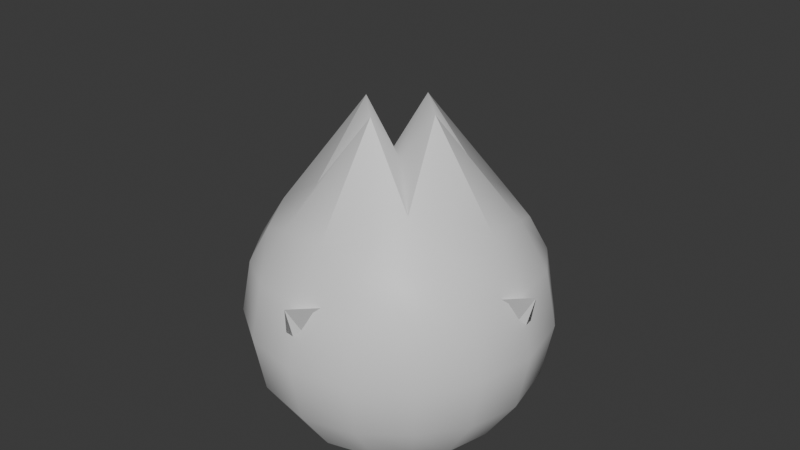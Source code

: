 # Source: RandoCubeForRenderingEngines.blend  (saved by Blender 4.3.34; exported with 4.5.12 LTS)
import bpy
from mathutils import Matrix  # noqa: F401  (used for matrix-valued properties, if any)

bpy.ops.wm.read_factory_settings(use_empty=True)
scene = bpy.context.scene
scene.name = 'Scene'

# ---- collections
col_collection = bpy.data.collections.new('Collection'); scene.collection.children.link(col_collection)

# ---- materials (node trees are filled in below, after node groups)
mat_material = bpy.data.materials.new('Material')
mat_material.alpha_threshold = 0.0
mat_material.roughness = 0.5
mat_material.line_color = (0.0, 0.0, 0.0, 1.0)

# ---- node groups
ng_smooth_by_angle = bpy.data.node_groups.new('Smooth by Angle', 'GeometryNodeTree')
_s = ng_smooth_by_angle.interface.new_socket(name='Mesh', in_out='OUTPUT', socket_type='NodeSocketGeometry')
_s = ng_smooth_by_angle.interface.new_socket(name='Mesh', in_out='INPUT', socket_type='NodeSocketGeometry')
_s = ng_smooth_by_angle.interface.new_socket(name='Angle', in_out='INPUT', socket_type='NodeSocketFloat')
_s.subtype = 'ANGLE'
_s.default_value = 0.5236
_s.min_value = 0.0
_s.max_value = 3.142
_s.description = 'Maximum face angle for smooth edges'
_s = ng_smooth_by_angle.interface.new_socket(name='Ignore Sharpness', in_out='INPUT', socket_type='NodeSocketBool')
_s.force_non_field = True
ng_smooth_by_angle.description = 'Set the sharpness of mesh edges based on the angle between the neighboring faces'
ng_smooth_by_angle.is_modifier = True
_N = ng_smooth_by_angle.nodes; _L = ng_smooth_by_angle.links
n0 = _N.new('GeometryNodeSetShadeSmooth'); n0.name = 'Set Shade Smooth'; n0.location = (120, -80)
n0.domain = 'EDGE'
n1 = _N.new('GeometryNodeSetShadeSmooth'); n1.name = 'Set Shade Smooth.001'; n1.location = (300, -80)
n2 = _N.new('NodeGroupOutput'); n2.name = 'Group Output'; n2.location = (480, -80)
n3 = _N.new('GeometryNodeInputMeshEdgeAngle'); n3.name = 'Edge Angle'; n3.location = (-440, -240)
n4 = _N.new('NodeGroupInput'); n4.name = 'Group Input'; n4.location = (-80, -80)
n5 = _N.new('GeometryNodeInputEdgeSmooth'); n5.name = 'Is Edge Smooth'; n5.location = (-260, -120)
n6 = _N.new('GeometryNodeInputShadeSmooth'); n6.name = 'Is Shade Smooth'; n6.location = (-440, -397)
n7 = _N.new('FunctionNodeCompare'); n7.name = 'Compare'; n7.location = (-260, -260)
n7.operation = 'LESS_EQUAL'
n7.inputs[6].default_value = (0.0, 0.0, 0.0, 0.0)
n7.inputs[7].default_value = (0.0, 0.0, 0.0, 0.0)
n8 = _N.new('FunctionNodeBooleanMath'); n8.name = 'Boolean Math.001'; n8.location = (-80, -260)
n9 = _N.new('NodeGroupInput'); n9.name = 'Group Input.001'; n9.location = (-440, -329)
n10 = _N.new('NodeGroupInput'); n10.name = 'Group Input.002'; n10.location = (-259, -189)
n11 = _N.new('FunctionNodeBooleanMath'); n11.name = 'Boolean Math'; n11.location = (-80, -149)
n11.operation = 'OR'
n12 = _N.new('FunctionNodeBooleanMath'); n12.name = 'Boolean Math.002'; n12.location = (-260, -380)
n12.operation = 'OR'
n13 = _N.new('NodeGroupInput'); n13.name = 'Group Input.003'; n13.location = (-440, -460)
_L.new(n3.outputs[0], n7.inputs[0])
_L.new(n1.outputs[0], n2.inputs[0])
_L.new(n9.outputs[1], n7.inputs[1])
_L.new(n7.outputs[0], n8.inputs[0])
_L.new(n4.outputs[0], n0.inputs[0])
_L.new(n0.outputs[0], n1.inputs[0])
_L.new(n8.outputs[0], n0.inputs[2])
_L.new(n10.outputs[2], n11.inputs[1])
_L.new(n5.outputs[0], n11.inputs[0])
_L.new(n11.outputs[0], n0.inputs[1])
_L.new(n13.outputs[2], n12.inputs[1])
_L.new(n6.outputs[0], n12.inputs[0])
_L.new(n12.outputs[0], n8.inputs[1])
n2.is_active_output = True

# ---- material node trees
mat_material.use_nodes = True; mat_material.node_tree.nodes.clear()
_N = mat_material.node_tree.nodes; _L = mat_material.node_tree.links
n0 = _N.new('ShaderNodeOutputMaterial'); n0.name = 'Material Output'; n0.location = (300, 300)
n1 = _N.new('ShaderNodeBsdfPrincipled'); n1.name = 'Principled BSDF'; n1.location = (10, 300)
n1.inputs[3].default_value = 1.45
_L.new(n1.outputs[0], n0.inputs[0])
n0.is_active_output = True

# ---- world
world_world = bpy.data.worlds.new('World'); scene.world = world_world
world_world.use_nodes = True; world_world.node_tree.nodes.clear()
_N = world_world.node_tree.nodes; _L = world_world.node_tree.links
n0 = _N.new('ShaderNodeOutputWorld'); n0.name = 'World Output'; n0.location = (300, 300)
n1 = _N.new('ShaderNodeBackground'); n1.name = 'Background'; n1.location = (10, 300)
n1.inputs[0].default_value = (0.05088, 0.05088, 0.05088, 1.0)
_L.new(n1.outputs[0], n0.inputs[0])
n0.is_active_output = True
world_world.color = (0.05088, 0.05088, 0.05088)
world_world.sun_shadow_jitter_overblur = 0.0

# ---- meshes
me_cube = bpy.data.meshes.new('Cube')
me_cube.from_pydata([(1.0, 1.0, 1.0), (1.0, 1.0, -1.0), (1.0, -1.0, 1.0), (1.0, -1.0, -1.0), (-1.0, 1.0, 1.0), (-1.0, 1.0, -1.0), (-1.0, -1.0, 1.0), (-1.0, -1.0, -1.0)], [], [(0, 4, 6, 2), (3, 2, 6, 7), (7, 6, 4, 5), (5, 1, 3, 7), (1, 0, 2, 3), (5, 4, 0, 1)])
me_cube.polygons.foreach_set('use_smooth', [True] * 6)
_uv = me_cube.uv_layers.new(name='UVMap')
_uv.uv.foreach_set('vector', [0.625, 0.5, 0.875, 0.5, 0.875, 0.75, 0.625, 0.75, 0.375, 0.75, 0.625, 0.75, 0.625, 1.0, 0.375, 1.0, 0.375, 0.0, 0.625, 0.0, 0.625, 0.25, 0.375, 0.25, 0.125, 0.5, 0.375, 0.5, 0.375, 0.75, 0.125, 0.75, 0.375, 0.5, 0.625, 0.5, 0.625, 0.75, 0.375, 0.75, 0.375, 0.25, 0.625, 0.25, 0.625, 0.5, 0.375, 0.5])
me_cube.materials.append(mat_material)
me_cube.use_mirror_vertex_groups = False
me_cube.update()

# ---- objects
ob_cube = bpy.data.objects.new('Cube', me_cube)

# ---- transforms, parenting, visibility, modifiers, constraints
ob_cube.location = (0.0, 0.0, 0.0)
ob_cube.lock_rotations_4d = False
ob_cube.empty_display_type = 'ARROWS'
ob_cube.lineart.crease_threshold = 0.0
_m = ob_cube.modifiers.new('Subdivision', 'SUBSURF')
_m.levels = 3
_m = ob_cube.modifiers.new('Wave', 'WAVE')
_m.falloff_radius = 4.0
_m.height = 2.0
_m.width = 5.0
_m.narrowness = 10.0
_m = ob_cube.modifiers.new('Cast', 'CAST')
_m.factor = 1.251
_m.radius = 1.18
_m = ob_cube.modifiers.new('Smooth by Angle', 'NODES')
_m.node_group = ng_smooth_by_angle
_m.use_pin_to_last = True
_m.show_group_selector = False

# ---- collection membership
col_collection.objects.link(ob_cube)

# ---- scene / render settings (as saved in the file)
scene.frame_start = 1; scene.frame_end = 250; scene.frame_set(1)
scene.render.engine = 'BLENDER_EEVEE_NEXT'
bpy.context.view_layer.update()

# ---- added for rendering (the .blend has no active camera and no usable light): camera, sun
cam_auto = bpy.data.cameras.new('AutoCamera')
cam_auto.lens = 50.0
cam_auto.sensor_width = 36.0
cam_auto.clip_end = 1000.0
ob_auto_camera = bpy.data.objects.new('AutoCamera', cam_auto)
scene.collection.objects.link(ob_auto_camera)
ob_auto_camera.location = (4.94606, -5.93527, 4.65401)
ob_auto_camera.rotation_euler = (1.09748, -7.21219e-08, 0.694738)
scene.camera = ob_auto_camera
light_auto_sun = bpy.data.lights.new('AutoSun', 'SUN')
light_auto_sun.energy = 3.0
light_auto_sun.angle = 0.0523599
ob_auto_sun = bpy.data.objects.new('AutoSun', light_auto_sun)
scene.collection.objects.link(ob_auto_sun)
ob_auto_sun.rotation_euler = (0.872665, 0.174533, 0.523599)
bpy.context.view_layer.update()
